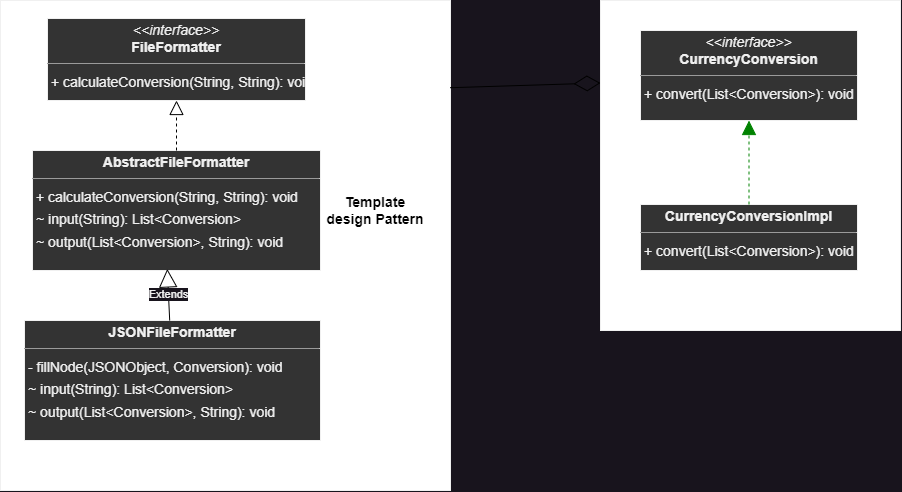

The diagram above was exported from draw.io. Its source (the exported page's mxGraphModel, read from the mxfile embedded in the PNG):
<mxGraphModel dx="1227" dy="973" grid="1" gridSize="10" guides="1" tooltips="1" connect="1" arrows="1" fold="1" page="0" pageScale="1" pageWidth="850" pageHeight="1100" background="none" math="0" shadow="0">
  <root>
    <mxCell id="0" />
    <mxCell id="1" parent="0" />
    <mxCell id="2" value="" style="group" vertex="1" connectable="0" parent="1">
      <mxGeometry x="170" y="-320" width="450" height="490" as="geometry" />
    </mxCell>
    <mxCell id="3" value="" style="rounded=0;whiteSpace=wrap;html=1;fillColor=#FFFFFF;container=0;" vertex="1" parent="2">
      <mxGeometry width="450" height="490" as="geometry" />
    </mxCell>
    <mxCell id="4" value="&lt;p style=&quot;margin:0px;margin-top:4px;text-align:center;&quot;&gt;&lt;b&gt;AbstractFileFormatter&lt;/b&gt;&lt;/p&gt;&lt;hr size=&quot;1&quot;/&gt;&lt;p style=&quot;margin:0 0 0 4px;line-height:1.6;&quot;&gt;+ calculateConversion(String, String): void&lt;br/&gt;~ input(String): List&amp;lt;Conversion&amp;gt;&lt;br/&gt;~ output(List&amp;lt;Conversion&amp;gt;, String): void&lt;/p&gt;" style="verticalAlign=top;align=left;overflow=fill;fontSize=14;fontFamily=Helvetica;html=1;rounded=0;shadow=0;comic=0;labelBackgroundColor=none;strokeWidth=1;fillColor=#333333;container=0;" vertex="1" parent="2">
      <mxGeometry x="32" y="150" width="288" height="120" as="geometry" />
    </mxCell>
    <mxCell id="5" value="&lt;p style=&quot;margin:0px;margin-top:4px;text-align:center;&quot;&gt;&lt;i&gt;&amp;lt;&amp;lt;interface&amp;gt;&amp;gt;&lt;/i&gt;&lt;br/&gt;&lt;b&gt;FileFormatter&lt;/b&gt;&lt;/p&gt;&lt;hr size=&quot;1&quot;/&gt;&lt;p style=&quot;margin:0 0 0 4px;line-height:1.6;&quot;&gt;+ calculateConversion(String, String): void&lt;/p&gt;" style="verticalAlign=top;align=left;overflow=fill;fontSize=14;fontFamily=Helvetica;html=1;rounded=0;shadow=0;comic=0;labelBackgroundColor=none;strokeWidth=1;fillColor=#333333;container=0;" vertex="1" parent="2">
      <mxGeometry x="47" y="18" width="258" height="82" as="geometry" />
    </mxCell>
    <mxCell id="6" value="&lt;p style=&quot;margin:0px;margin-top:4px;text-align:center;&quot;&gt;&lt;b&gt;JSONFileFormatter&lt;/b&gt;&lt;/p&gt;&lt;hr size=&quot;1&quot;/&gt;&lt;p style=&quot;margin:0 0 0 4px;line-height:1.6;&quot;&gt;- fillNode(JSONObject, Conversion): void&lt;br/&gt;~ input(String): List&amp;lt;Conversion&amp;gt;&lt;br/&gt;~ output(List&amp;lt;Conversion&amp;gt;, String): void&lt;/p&gt;" style="verticalAlign=top;align=left;overflow=fill;fontSize=14;fontFamily=Helvetica;html=1;rounded=0;shadow=0;comic=0;labelBackgroundColor=none;strokeWidth=1;fillColor=#333333;container=0;" vertex="1" parent="2">
      <mxGeometry x="24" y="320" width="296" height="120" as="geometry" />
    </mxCell>
    <mxCell id="7" value="" style="endArrow=block;dashed=1;endFill=0;endSize=12;html=1;rounded=0;entryX=0.5;entryY=1;entryDx=0;entryDy=0;exitX=0.5;exitY=0;exitDx=0;exitDy=0;strokeColor=#000000;" edge="1" parent="2" source="4" target="5">
      <mxGeometry width="160" relative="1" as="geometry">
        <mxPoint x="350" y="200" as="sourcePoint" />
        <mxPoint x="510" y="200" as="targetPoint" />
      </mxGeometry>
    </mxCell>
    <mxCell id="8" value="Extends" style="endArrow=block;endSize=16;endFill=0;html=1;rounded=0;entryX=0.468;entryY=0.987;entryDx=0;entryDy=0;entryPerimeter=0;strokeColor=#000000;" edge="1" parent="2" source="6" target="4">
      <mxGeometry width="160" relative="1" as="geometry">
        <mxPoint x="350" y="200" as="sourcePoint" />
        <mxPoint x="510" y="200" as="targetPoint" />
      </mxGeometry>
    </mxCell>
    <mxCell id="9" value="&lt;font style=&quot;font-size: 14px;&quot; color=&quot;#000000&quot;&gt;&lt;b&gt;Template design Pattern&lt;/b&gt;&lt;/font&gt;" style="text;html=1;align=center;verticalAlign=middle;whiteSpace=wrap;rounded=0;container=0;" vertex="1" parent="2">
      <mxGeometry x="320" y="195" width="110" height="30" as="geometry" />
    </mxCell>
    <mxCell id="10" value="" style="endArrow=diamondThin;endFill=0;endSize=24;html=1;rounded=0;entryX=0;entryY=0.25;entryDx=0;entryDy=0;exitX=0.999;exitY=0.178;exitDx=0;exitDy=0;exitPerimeter=0;strokeColor=#000000;" edge="1" source="3" target="12" parent="1">
      <mxGeometry width="160" relative="1" as="geometry">
        <mxPoint x="620" y="-180" as="sourcePoint" />
        <mxPoint x="780" y="-180" as="targetPoint" />
      </mxGeometry>
    </mxCell>
    <mxCell id="11" value="" style="group" vertex="1" connectable="0" parent="1">
      <mxGeometry x="770" y="-320" width="300" height="330" as="geometry" />
    </mxCell>
    <mxCell id="12" value="" style="rounded=0;whiteSpace=wrap;html=1;fillColor=#FFFFFF;" vertex="1" parent="11">
      <mxGeometry width="300" height="330" as="geometry" />
    </mxCell>
    <mxCell id="13" value="&lt;p style=&quot;margin:0px;margin-top:4px;text-align:center;&quot;&gt;&lt;i&gt;&amp;lt;&amp;lt;interface&amp;gt;&amp;gt;&lt;/i&gt;&lt;br/&gt;&lt;b&gt;CurrencyConversion&lt;/b&gt;&lt;/p&gt;&lt;hr size=&quot;1&quot;/&gt;&lt;p style=&quot;margin:0 0 0 4px;line-height:1.6;&quot;&gt;+ convert(List&amp;lt;Conversion&amp;gt;): void&lt;/p&gt;" style="verticalAlign=top;align=left;overflow=fill;fontSize=14;fontFamily=Helvetica;html=1;rounded=0;shadow=0;comic=0;labelBackgroundColor=none;strokeWidth=1;fillColor=#333333;" vertex="1" parent="11">
      <mxGeometry x="40" y="30" width="217" height="90" as="geometry" />
    </mxCell>
    <mxCell id="14" value="&lt;p style=&quot;margin:0px;margin-top:4px;text-align:center;&quot;&gt;&lt;b&gt;CurrencyConversionImpl&lt;/b&gt;&lt;/p&gt;&lt;hr size=&quot;1&quot;/&gt;&lt;p style=&quot;margin:0 0 0 4px;line-height:1.6;&quot;&gt;+ convert(List&amp;lt;Conversion&amp;gt;): void&lt;/p&gt;" style="verticalAlign=top;align=left;overflow=fill;fontSize=14;fontFamily=Helvetica;html=1;rounded=0;shadow=0;comic=0;labelBackgroundColor=none;strokeWidth=1;fillColor=#333333;" vertex="1" parent="11">
      <mxGeometry x="40" y="204" width="217" height="66" as="geometry" />
    </mxCell>
    <mxCell id="15" value="" style="html=1;rounded=1;edgeStyle=orthogonalEdgeStyle;dashed=1;startArrow=none;endArrow=block;endSize=12;strokeColor=#008200;exitX=0.500;exitY=0.001;exitDx=0;exitDy=0;entryX=0.500;entryY=1.001;entryDx=0;entryDy=0;" edge="1" parent="11" source="14" target="13">
      <mxGeometry width="50" height="50" relative="1" as="geometry">
        <Array as="points" />
      </mxGeometry>
    </mxCell>
  </root>
</mxGraphModel>